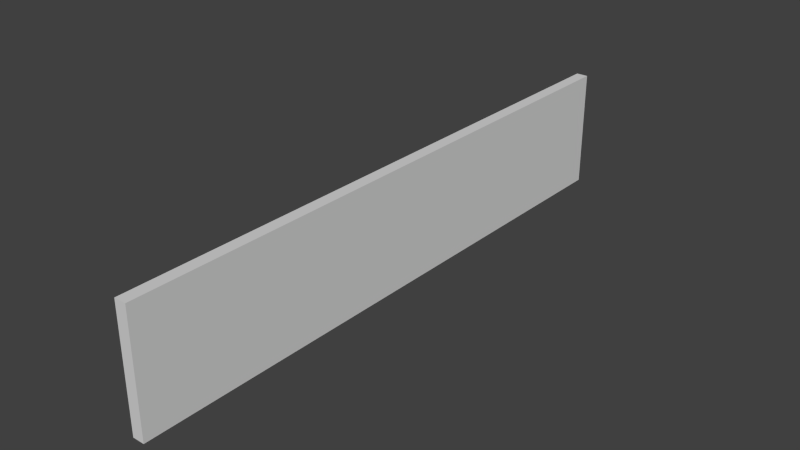 # Source: BackBlock.blend  (saved by Blender 2.69.0; exported with 4.5.12 LTS)
import bpy
from mathutils import Matrix  # noqa: F401  (used for matrix-valued properties, if any)

bpy.ops.wm.read_factory_settings(use_empty=True)
scene = bpy.context.scene
scene.name = 'Scene'

# ---- collections
col_collection_1 = bpy.data.collections.new('Collection 1'); scene.collection.children.link(col_collection_1)

# ---- materials (node trees are filled in below, after node groups)
mat_brushed_aluminum = bpy.data.materials.new('Brushed Aluminum')
mat_brushed_aluminum.alpha_threshold = 0.0
mat_brushed_aluminum.use_transparent_shadow = False
mat_brushed_aluminum.preview_render_type = 'CUBE'
mat_brushed_aluminum.diffuse_color = (0.686, 0.686, 0.686, 1.0)
mat_brushed_aluminum.specular_color = (0.1473, 0.1473, 0.1473)
mat_brushed_aluminum.roughness = 0.5
mat_brushed_aluminum.specular_intensity = 0.1526
mat_brushed_aluminum.line_color = (0.0, 0.0, 0.0, 1.0)

# ---- material node trees

# ---- world
world_world = bpy.data.worlds.new('World'); scene.world = world_world
world_world.color = (0.05088, 0.05088, 0.05088)
world_world.use_sun_shadow = False
world_world.sun_shadow_jitter_overblur = 0.0
world_world.cycles.sampling_method = 'MANUAL'
world_world.cycles.sample_map_resolution = 256

# ---- meshes
me_cube = bpy.data.meshes.new('Cube')
me_cube.from_pydata([(1.0, 1.0, -1.0), (1.0, -1.0, -1.0), (-1.0, -1.0, -1.0), (-1.0, 1.0, -1.0), (1.0, 1.0, 1.0), (1.0, -1.0, 1.0), (-1.0, -1.0, 1.0), (-1.0, 1.0, 1.0)], [], [(0, 1, 2, 3), (4, 7, 6, 5), (0, 4, 5, 1), (1, 5, 6, 2), (4, 0, 3, 7)])
_uv = me_cube.uv_layers.new(name='UVMap')
_uv.uv.foreach_set('vector', [0.0, 0.0, 0.0, 0.0, 0.0, 0.0, 0.0, 0.0, 0.0, 0.0, 0.0, 0.0, 0.0, 0.0, 0.0, 0.0, 0.9999, 9.998e-05, 0.9999, 0.9999, 9.998e-05, 0.9999, 9.998e-05, 0.0001004, 0.0, 0.0, 0.0, 0.0, 0.0, 0.0, 0.0, 0.0, 0.0, 0.0, 0.0, 0.0, 0.0, 0.0, 0.0, 0.0])
me_cube.materials.append(mat_brushed_aluminum)
me_cube.use_remesh_preserve_volume = False
me_cube.use_remesh_preserve_attributes = False
me_cube.use_mirror_vertex_groups = False
me_cube.update()

# ---- objects
ob_backblock = bpy.data.objects.new('BackBlock', me_cube)

# ---- transforms, parenting, visibility, modifiers, constraints
ob_backblock.location = (0.0, 0.0, 0.0)
ob_backblock.scale = (0.1, 5.0, 1.0)
ob_backblock.lock_rotations_4d = False
ob_backblock.empty_display_type = 'ARROWS'
ob_backblock.lineart.crease_threshold = 0.0

# ---- collection membership
col_collection_1.objects.link(ob_backblock)

# ---- scene / render settings (as saved in the file)
scene.frame_start = 1; scene.frame_end = 250; scene.frame_set(1)
scene.render.engine = 'BLENDER_EEVEE_NEXT'
scene.render.image_settings.compression = 90
scene.render.resolution_percentage = 50
scene.render.dither_intensity = 0.0
scene.cycles.use_denoising = False
scene.cycles.samples = 10
scene.cycles.sampling_pattern = 'TABULATED_SOBOL'
scene.cycles.light_sampling_threshold = 0.0
scene.cycles.use_adaptive_sampling = False
scene.cycles.use_light_tree = False
scene.cycles.blur_glossy = 0.0
scene.cycles.volume_bounces = 1
scene.cycles.pixel_filter_type = 'GAUSSIAN'
scene.cycles.sample_clamp_indirect = 0.0
scene.view_settings.view_transform = 'Standard'
bpy.context.view_layer.update()

# ---- added for rendering (the .blend has no active camera and no usable light): camera, sun
cam_auto = bpy.data.cameras.new('AutoCamera')
cam_auto.lens = 50.0
cam_auto.sensor_width = 36.0
cam_auto.clip_end = 1000.0
ob_auto_camera = bpy.data.objects.new('AutoCamera', cam_auto)
scene.collection.objects.link(ob_auto_camera)
ob_auto_camera.location = (9.43729, -11.3248, 7.54984)
ob_auto_camera.rotation_euler = (1.09748, -7.21219e-08, 0.694738)
scene.camera = ob_auto_camera
light_auto_sun = bpy.data.lights.new('AutoSun', 'SUN')
light_auto_sun.energy = 3.0
light_auto_sun.angle = 0.0523599
ob_auto_sun = bpy.data.objects.new('AutoSun', light_auto_sun)
scene.collection.objects.link(ob_auto_sun)
ob_auto_sun.rotation_euler = (0.872665, 0.174533, 0.523599)
bpy.context.view_layer.update()
